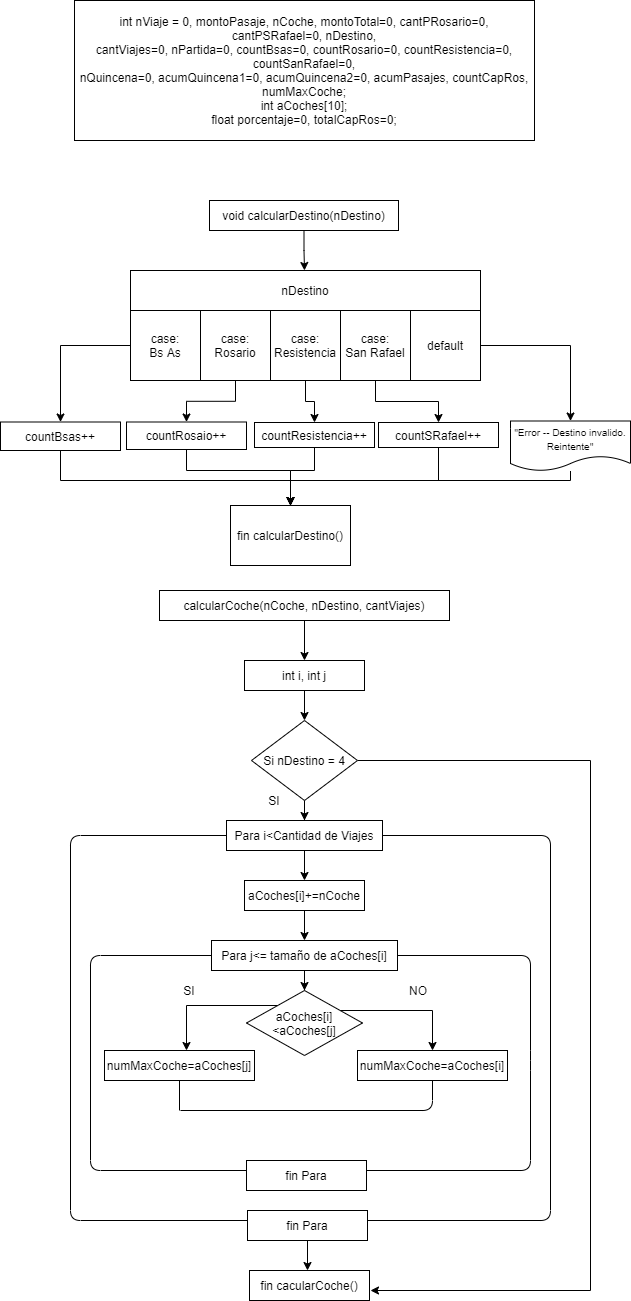

The diagram above was exported from draw.io. Its source (the exported page's mxGraphModel, read from the mxfile embedded in the PNG):
<mxGraphModel dx="677" dy="458" grid="1" gridSize="10" guides="1" tooltips="1" connect="1" arrows="1" fold="1" page="1" pageScale="1" pageWidth="827" pageHeight="1169" math="0" shadow="0">
  <root>
    <mxCell id="0" />
    <mxCell id="1" parent="0" />
    <mxCell id="FkJLqAER_P0rtuquW7U1-1" value="&lt;div&gt;int nViaje = 0, montoPasaje, nCoche, montoTotal=0, cantPRosario=0, cantPSRafael=0, nDestino,&lt;/div&gt;&lt;div&gt;&lt;span&gt;&#09;&lt;/span&gt;cantViajes=0, nPartida=0, countBsas=0, countRosario=0, countResistencia=0, countSanRafael=0,&lt;/div&gt;&lt;div&gt;&lt;span&gt;&#09;&lt;/span&gt;nQuincena=0, acumQuincena1=0, acumQuincena2=0, acumPasajes, countCapRos, numMaxCoche;&lt;/div&gt;&lt;div&gt;int aCoches[10];&lt;/div&gt;&lt;div&gt;float porcentaje=0, totalCapRos=0;&lt;/div&gt;" style="rounded=0;whiteSpace=wrap;html=1;" vertex="1" parent="1">
      <mxGeometry x="184" y="20" width="460" height="140" as="geometry" />
    </mxCell>
    <mxCell id="FkJLqAER_P0rtuquW7U1-3" style="edgeStyle=orthogonalEdgeStyle;rounded=0;orthogonalLoop=1;jettySize=auto;html=1;" edge="1" parent="1" source="FkJLqAER_P0rtuquW7U1-2">
      <mxGeometry relative="1" as="geometry">
        <mxPoint x="414" y="290" as="targetPoint" />
      </mxGeometry>
    </mxCell>
    <mxCell id="FkJLqAER_P0rtuquW7U1-2" value="void calcularDestino(nDestino)" style="rounded=0;whiteSpace=wrap;html=1;" vertex="1" parent="1">
      <mxGeometry x="319" y="220" width="189" height="30" as="geometry" />
    </mxCell>
    <mxCell id="FkJLqAER_P0rtuquW7U1-4" value="nDestino" style="rounded=0;whiteSpace=wrap;html=1;" vertex="1" parent="1">
      <mxGeometry x="240" y="290" width="350" height="40" as="geometry" />
    </mxCell>
    <mxCell id="FkJLqAER_P0rtuquW7U1-17" value="" style="edgeStyle=orthogonalEdgeStyle;rounded=0;orthogonalLoop=1;jettySize=auto;html=1;" edge="1" parent="1" source="FkJLqAER_P0rtuquW7U1-5" target="FkJLqAER_P0rtuquW7U1-16">
      <mxGeometry relative="1" as="geometry" />
    </mxCell>
    <mxCell id="FkJLqAER_P0rtuquW7U1-5" value="case:&lt;br&gt;Bs As" style="whiteSpace=wrap;html=1;aspect=fixed;" vertex="1" parent="1">
      <mxGeometry x="240" y="330" width="70" height="70" as="geometry" />
    </mxCell>
    <mxCell id="FkJLqAER_P0rtuquW7U1-19" value="" style="edgeStyle=orthogonalEdgeStyle;rounded=0;orthogonalLoop=1;jettySize=auto;html=1;" edge="1" parent="1" source="FkJLqAER_P0rtuquW7U1-6" target="FkJLqAER_P0rtuquW7U1-18">
      <mxGeometry relative="1" as="geometry" />
    </mxCell>
    <mxCell id="FkJLqAER_P0rtuquW7U1-6" value="case:&lt;br&gt;Rosario" style="whiteSpace=wrap;html=1;aspect=fixed;" vertex="1" parent="1">
      <mxGeometry x="310" y="330" width="70" height="70" as="geometry" />
    </mxCell>
    <mxCell id="FkJLqAER_P0rtuquW7U1-21" value="" style="edgeStyle=orthogonalEdgeStyle;rounded=0;orthogonalLoop=1;jettySize=auto;html=1;" edge="1" parent="1" source="FkJLqAER_P0rtuquW7U1-7" target="FkJLqAER_P0rtuquW7U1-20">
      <mxGeometry relative="1" as="geometry" />
    </mxCell>
    <mxCell id="FkJLqAER_P0rtuquW7U1-7" value="case:&lt;br&gt;Resistencia" style="whiteSpace=wrap;html=1;aspect=fixed;" vertex="1" parent="1">
      <mxGeometry x="380" y="330" width="70" height="70" as="geometry" />
    </mxCell>
    <mxCell id="FkJLqAER_P0rtuquW7U1-25" value="" style="edgeStyle=orthogonalEdgeStyle;rounded=0;orthogonalLoop=1;jettySize=auto;html=1;" edge="1" parent="1" source="FkJLqAER_P0rtuquW7U1-8" target="FkJLqAER_P0rtuquW7U1-24">
      <mxGeometry relative="1" as="geometry" />
    </mxCell>
    <mxCell id="FkJLqAER_P0rtuquW7U1-8" value="case:&lt;br&gt;San Rafael" style="whiteSpace=wrap;html=1;aspect=fixed;" vertex="1" parent="1">
      <mxGeometry x="450" y="330" width="70" height="70" as="geometry" />
    </mxCell>
    <mxCell id="FkJLqAER_P0rtuquW7U1-11" value="" style="edgeStyle=orthogonalEdgeStyle;rounded=0;orthogonalLoop=1;jettySize=auto;html=1;" edge="1" parent="1" source="FkJLqAER_P0rtuquW7U1-9" target="FkJLqAER_P0rtuquW7U1-10">
      <mxGeometry relative="1" as="geometry" />
    </mxCell>
    <mxCell id="FkJLqAER_P0rtuquW7U1-9" value="default" style="whiteSpace=wrap;html=1;aspect=fixed;" vertex="1" parent="1">
      <mxGeometry x="520" y="330" width="70" height="70" as="geometry" />
    </mxCell>
    <mxCell id="FkJLqAER_P0rtuquW7U1-31" style="edgeStyle=orthogonalEdgeStyle;rounded=0;orthogonalLoop=1;jettySize=auto;html=1;entryX=0.5;entryY=0;entryDx=0;entryDy=0;" edge="1" parent="1" source="FkJLqAER_P0rtuquW7U1-10" target="FkJLqAER_P0rtuquW7U1-26">
      <mxGeometry relative="1" as="geometry">
        <Array as="points">
          <mxPoint x="680" y="500" />
          <mxPoint x="400" y="500" />
        </Array>
      </mxGeometry>
    </mxCell>
    <mxCell id="FkJLqAER_P0rtuquW7U1-10" value="&lt;font style=&quot;font-size: 10px&quot;&gt;&quot;Error -- Destino invalido. Reintente&quot;&lt;/font&gt;" style="shape=document;whiteSpace=wrap;html=1;boundedLbl=1;" vertex="1" parent="1">
      <mxGeometry x="620" y="440.5" width="120" height="50" as="geometry" />
    </mxCell>
    <mxCell id="FkJLqAER_P0rtuquW7U1-27" value="" style="edgeStyle=orthogonalEdgeStyle;rounded=0;orthogonalLoop=1;jettySize=auto;html=1;" edge="1" parent="1" source="FkJLqAER_P0rtuquW7U1-16" target="FkJLqAER_P0rtuquW7U1-26">
      <mxGeometry relative="1" as="geometry">
        <Array as="points">
          <mxPoint x="170" y="500" />
          <mxPoint x="400" y="500" />
        </Array>
      </mxGeometry>
    </mxCell>
    <mxCell id="FkJLqAER_P0rtuquW7U1-16" value="countBsas++" style="whiteSpace=wrap;html=1;" vertex="1" parent="1">
      <mxGeometry x="110" y="441.5" width="120" height="28.5" as="geometry" />
    </mxCell>
    <mxCell id="FkJLqAER_P0rtuquW7U1-28" style="edgeStyle=orthogonalEdgeStyle;rounded=0;orthogonalLoop=1;jettySize=auto;html=1;entryX=0.5;entryY=0;entryDx=0;entryDy=0;" edge="1" parent="1" source="FkJLqAER_P0rtuquW7U1-18" target="FkJLqAER_P0rtuquW7U1-26">
      <mxGeometry relative="1" as="geometry">
        <Array as="points">
          <mxPoint x="296" y="490" />
          <mxPoint x="400" y="490" />
        </Array>
      </mxGeometry>
    </mxCell>
    <mxCell id="FkJLqAER_P0rtuquW7U1-18" value="countRosaio++" style="whiteSpace=wrap;html=1;" vertex="1" parent="1">
      <mxGeometry x="236" y="441.5" width="120" height="27.5" as="geometry" />
    </mxCell>
    <mxCell id="FkJLqAER_P0rtuquW7U1-29" style="edgeStyle=orthogonalEdgeStyle;rounded=0;orthogonalLoop=1;jettySize=auto;html=1;entryX=0.5;entryY=0;entryDx=0;entryDy=0;" edge="1" parent="1" source="FkJLqAER_P0rtuquW7U1-20" target="FkJLqAER_P0rtuquW7U1-26">
      <mxGeometry relative="1" as="geometry">
        <Array as="points">
          <mxPoint x="424" y="490" />
          <mxPoint x="400" y="490" />
        </Array>
      </mxGeometry>
    </mxCell>
    <mxCell id="FkJLqAER_P0rtuquW7U1-20" value="countResistencia++" style="whiteSpace=wrap;html=1;" vertex="1" parent="1">
      <mxGeometry x="364" y="442" width="120" height="25" as="geometry" />
    </mxCell>
    <mxCell id="FkJLqAER_P0rtuquW7U1-30" style="edgeStyle=orthogonalEdgeStyle;rounded=0;orthogonalLoop=1;jettySize=auto;html=1;" edge="1" parent="1" source="FkJLqAER_P0rtuquW7U1-24" target="FkJLqAER_P0rtuquW7U1-26">
      <mxGeometry relative="1" as="geometry">
        <Array as="points">
          <mxPoint x="548" y="500" />
          <mxPoint x="400" y="500" />
        </Array>
      </mxGeometry>
    </mxCell>
    <mxCell id="FkJLqAER_P0rtuquW7U1-24" value="countSRafael++" style="whiteSpace=wrap;html=1;" vertex="1" parent="1">
      <mxGeometry x="488" y="442" width="120" height="25" as="geometry" />
    </mxCell>
    <mxCell id="FkJLqAER_P0rtuquW7U1-26" value="fin calcularDestino()" style="whiteSpace=wrap;html=1;" vertex="1" parent="1">
      <mxGeometry x="340" y="525" width="120" height="60" as="geometry" />
    </mxCell>
    <mxCell id="FkJLqAER_P0rtuquW7U1-34" value="" style="edgeStyle=orthogonalEdgeStyle;rounded=0;orthogonalLoop=1;jettySize=auto;html=1;" edge="1" parent="1" source="FkJLqAER_P0rtuquW7U1-32" target="FkJLqAER_P0rtuquW7U1-33">
      <mxGeometry relative="1" as="geometry" />
    </mxCell>
    <mxCell id="FkJLqAER_P0rtuquW7U1-32" value="calcularCoche(nCoche, nDestino, cantViajes)" style="rounded=0;whiteSpace=wrap;html=1;" vertex="1" parent="1">
      <mxGeometry x="269" y="610" width="290" height="30" as="geometry" />
    </mxCell>
    <mxCell id="FkJLqAER_P0rtuquW7U1-36" value="" style="edgeStyle=orthogonalEdgeStyle;rounded=0;orthogonalLoop=1;jettySize=auto;html=1;" edge="1" parent="1" source="FkJLqAER_P0rtuquW7U1-33" target="FkJLqAER_P0rtuquW7U1-35">
      <mxGeometry relative="1" as="geometry" />
    </mxCell>
    <mxCell id="FkJLqAER_P0rtuquW7U1-33" value="int i, int j" style="whiteSpace=wrap;html=1;rounded=0;" vertex="1" parent="1">
      <mxGeometry x="354" y="680" width="120" height="30" as="geometry" />
    </mxCell>
    <mxCell id="FkJLqAER_P0rtuquW7U1-38" value="" style="edgeStyle=orthogonalEdgeStyle;rounded=0;orthogonalLoop=1;jettySize=auto;html=1;" edge="1" parent="1" source="FkJLqAER_P0rtuquW7U1-35" target="FkJLqAER_P0rtuquW7U1-37">
      <mxGeometry relative="1" as="geometry" />
    </mxCell>
    <mxCell id="FkJLqAER_P0rtuquW7U1-67" style="edgeStyle=orthogonalEdgeStyle;rounded=0;orthogonalLoop=1;jettySize=auto;html=1;exitX=1;exitY=0.5;exitDx=0;exitDy=0;" edge="1" parent="1" source="FkJLqAER_P0rtuquW7U1-35">
      <mxGeometry relative="1" as="geometry">
        <mxPoint x="480" y="1310" as="targetPoint" />
        <Array as="points">
          <mxPoint x="700" y="780" />
          <mxPoint x="700" y="1310" />
        </Array>
      </mxGeometry>
    </mxCell>
    <mxCell id="FkJLqAER_P0rtuquW7U1-35" value="Si nDestino = 4" style="rhombus;whiteSpace=wrap;html=1;rounded=0;" vertex="1" parent="1">
      <mxGeometry x="361" y="740" width="106" height="80" as="geometry" />
    </mxCell>
    <mxCell id="FkJLqAER_P0rtuquW7U1-40" value="" style="edgeStyle=orthogonalEdgeStyle;rounded=0;orthogonalLoop=1;jettySize=auto;html=1;" edge="1" parent="1" source="FkJLqAER_P0rtuquW7U1-37" target="FkJLqAER_P0rtuquW7U1-39">
      <mxGeometry relative="1" as="geometry" />
    </mxCell>
    <mxCell id="FkJLqAER_P0rtuquW7U1-37" value="Para i&amp;lt;Cantidad de Viajes" style="whiteSpace=wrap;html=1;rounded=0;" vertex="1" parent="1">
      <mxGeometry x="336" y="840" width="156" height="30" as="geometry" />
    </mxCell>
    <mxCell id="FkJLqAER_P0rtuquW7U1-42" value="" style="edgeStyle=orthogonalEdgeStyle;rounded=0;orthogonalLoop=1;jettySize=auto;html=1;" edge="1" parent="1" source="FkJLqAER_P0rtuquW7U1-39" target="FkJLqAER_P0rtuquW7U1-41">
      <mxGeometry relative="1" as="geometry" />
    </mxCell>
    <mxCell id="FkJLqAER_P0rtuquW7U1-39" value="aCoches[i]+=nCoche" style="whiteSpace=wrap;html=1;rounded=0;" vertex="1" parent="1">
      <mxGeometry x="354" y="900" width="120" height="30" as="geometry" />
    </mxCell>
    <mxCell id="FkJLqAER_P0rtuquW7U1-44" value="" style="edgeStyle=orthogonalEdgeStyle;rounded=0;orthogonalLoop=1;jettySize=auto;html=1;" edge="1" parent="1" source="FkJLqAER_P0rtuquW7U1-41" target="FkJLqAER_P0rtuquW7U1-43">
      <mxGeometry relative="1" as="geometry" />
    </mxCell>
    <mxCell id="FkJLqAER_P0rtuquW7U1-41" value="Para j&amp;lt;= tamaño de aCoches[i]" style="whiteSpace=wrap;html=1;rounded=0;" vertex="1" parent="1">
      <mxGeometry x="321" y="960" width="186" height="30" as="geometry" />
    </mxCell>
    <mxCell id="FkJLqAER_P0rtuquW7U1-47" value="" style="edgeStyle=orthogonalEdgeStyle;rounded=0;orthogonalLoop=1;jettySize=auto;html=1;" edge="1" parent="1" source="FkJLqAER_P0rtuquW7U1-43" target="FkJLqAER_P0rtuquW7U1-46">
      <mxGeometry relative="1" as="geometry">
        <Array as="points">
          <mxPoint x="296" y="1025" />
        </Array>
      </mxGeometry>
    </mxCell>
    <mxCell id="FkJLqAER_P0rtuquW7U1-49" style="edgeStyle=orthogonalEdgeStyle;rounded=0;orthogonalLoop=1;jettySize=auto;html=1;" edge="1" parent="1" source="FkJLqAER_P0rtuquW7U1-43" target="FkJLqAER_P0rtuquW7U1-48">
      <mxGeometry relative="1" as="geometry">
        <Array as="points">
          <mxPoint x="542" y="1030" />
        </Array>
      </mxGeometry>
    </mxCell>
    <mxCell id="FkJLqAER_P0rtuquW7U1-43" value="aCoches[i]&amp;lt;aCoches[j]" style="rhombus;whiteSpace=wrap;html=1;rounded=0;" vertex="1" parent="1">
      <mxGeometry x="356" y="1010" width="116" height="65" as="geometry" />
    </mxCell>
    <mxCell id="FkJLqAER_P0rtuquW7U1-46" value="numMaxCoche=aCoches[j]" style="whiteSpace=wrap;html=1;rounded=0;" vertex="1" parent="1">
      <mxGeometry x="214" y="1070" width="150" height="30" as="geometry" />
    </mxCell>
    <mxCell id="FkJLqAER_P0rtuquW7U1-48" value="numMaxCoche=aCoches[i]" style="whiteSpace=wrap;html=1;rounded=0;" vertex="1" parent="1">
      <mxGeometry x="467" y="1070" width="150" height="30" as="geometry" />
    </mxCell>
    <mxCell id="FkJLqAER_P0rtuquW7U1-50" value="SI" style="text;html=1;strokeColor=none;fillColor=none;align=center;verticalAlign=middle;whiteSpace=wrap;rounded=0;" vertex="1" parent="1">
      <mxGeometry x="279" y="1000" width="40" height="20" as="geometry" />
    </mxCell>
    <mxCell id="FkJLqAER_P0rtuquW7U1-51" value="NO" style="text;html=1;strokeColor=none;fillColor=none;align=center;verticalAlign=middle;whiteSpace=wrap;rounded=0;" vertex="1" parent="1">
      <mxGeometry x="508" y="1000" width="40" height="20" as="geometry" />
    </mxCell>
    <mxCell id="FkJLqAER_P0rtuquW7U1-55" value="" style="endArrow=none;html=1;entryX=0.5;entryY=1;entryDx=0;entryDy=0;" edge="1" parent="1" target="FkJLqAER_P0rtuquW7U1-46">
      <mxGeometry width="50" height="50" relative="1" as="geometry">
        <mxPoint x="289" y="1130" as="sourcePoint" />
        <mxPoint x="330" y="1120" as="targetPoint" />
      </mxGeometry>
    </mxCell>
    <mxCell id="FkJLqAER_P0rtuquW7U1-57" value="" style="endArrow=none;html=1;entryX=0.5;entryY=1;entryDx=0;entryDy=0;" edge="1" parent="1" target="FkJLqAER_P0rtuquW7U1-48">
      <mxGeometry width="50" height="50" relative="1" as="geometry">
        <mxPoint x="290" y="1130" as="sourcePoint" />
        <mxPoint x="550" y="1120" as="targetPoint" />
        <Array as="points">
          <mxPoint x="542" y="1130" />
        </Array>
      </mxGeometry>
    </mxCell>
    <mxCell id="FkJLqAER_P0rtuquW7U1-59" value="" style="endArrow=none;html=1;entryX=0;entryY=0.5;entryDx=0;entryDy=0;exitX=1;exitY=0.5;exitDx=0;exitDy=0;" edge="1" parent="1" source="FkJLqAER_P0rtuquW7U1-41" target="FkJLqAER_P0rtuquW7U1-41">
      <mxGeometry width="50" height="50" relative="1" as="geometry">
        <mxPoint x="640" y="975" as="sourcePoint" />
        <mxPoint x="240" y="970" as="targetPoint" />
        <Array as="points">
          <mxPoint x="640" y="975" />
          <mxPoint x="640" y="1080" />
          <mxPoint x="640" y="1190" />
          <mxPoint x="200" y="1190" />
          <mxPoint x="200" y="975" />
        </Array>
      </mxGeometry>
    </mxCell>
    <mxCell id="FkJLqAER_P0rtuquW7U1-60" value="fin Para" style="rounded=0;whiteSpace=wrap;html=1;" vertex="1" parent="1">
      <mxGeometry x="356" y="1180" width="120" height="30" as="geometry" />
    </mxCell>
    <mxCell id="FkJLqAER_P0rtuquW7U1-63" value="" style="endArrow=none;html=1;entryX=0;entryY=0.5;entryDx=0;entryDy=0;exitX=1;exitY=0.5;exitDx=0;exitDy=0;" edge="1" parent="1" source="FkJLqAER_P0rtuquW7U1-37" target="FkJLqAER_P0rtuquW7U1-37">
      <mxGeometry width="50" height="50" relative="1" as="geometry">
        <mxPoint x="680" y="860" as="sourcePoint" />
        <mxPoint x="330" y="850" as="targetPoint" />
        <Array as="points">
          <mxPoint x="660" y="855" />
          <mxPoint x="660" y="1240" />
          <mxPoint x="430" y="1240" />
          <mxPoint x="180" y="1240" />
          <mxPoint x="180" y="855" />
        </Array>
      </mxGeometry>
    </mxCell>
    <mxCell id="FkJLqAER_P0rtuquW7U1-68" style="edgeStyle=orthogonalEdgeStyle;rounded=0;orthogonalLoop=1;jettySize=auto;html=1;" edge="1" parent="1" source="FkJLqAER_P0rtuquW7U1-64">
      <mxGeometry relative="1" as="geometry">
        <mxPoint x="417" y="1290" as="targetPoint" />
      </mxGeometry>
    </mxCell>
    <mxCell id="FkJLqAER_P0rtuquW7U1-64" value="fin Para" style="rounded=0;whiteSpace=wrap;html=1;" vertex="1" parent="1">
      <mxGeometry x="357" y="1230" width="120" height="30" as="geometry" />
    </mxCell>
    <mxCell id="FkJLqAER_P0rtuquW7U1-66" value="SI" style="text;html=1;strokeColor=none;fillColor=none;align=center;verticalAlign=middle;whiteSpace=wrap;rounded=0;" vertex="1" parent="1">
      <mxGeometry x="364" y="810" width="40" height="20" as="geometry" />
    </mxCell>
    <mxCell id="FkJLqAER_P0rtuquW7U1-69" value="fin cacularCoche()" style="rounded=0;whiteSpace=wrap;html=1;" vertex="1" parent="1">
      <mxGeometry x="359" y="1290" width="120" height="30" as="geometry" />
    </mxCell>
  </root>
</mxGraphModel>